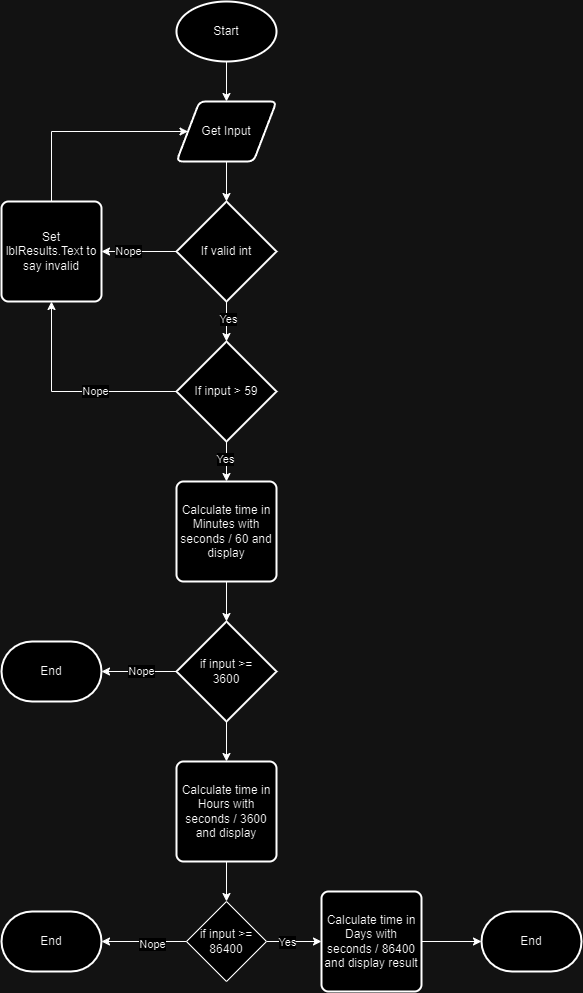

The diagram above was exported from draw.io. Its source (the exported page's mxGraphModel, read from the mxfile embedded in the PNG):
<mxGraphModel dx="2049" dy="1129" grid="1" gridSize="10" guides="1" tooltips="1" connect="1" arrows="1" fold="1" page="1" pageScale="1" pageWidth="850" pageHeight="1100" math="0" shadow="0">
  <root>
    <mxCell id="0" />
    <mxCell id="1" parent="0" />
    <mxCell id="uaTOy_KGUDCtimsiWOgH-3" style="edgeStyle=orthogonalEdgeStyle;rounded=0;orthogonalLoop=1;jettySize=auto;html=1;entryX=0.5;entryY=0;entryDx=0;entryDy=0;" edge="1" parent="1" source="uaTOy_KGUDCtimsiWOgH-1" target="uaTOy_KGUDCtimsiWOgH-2">
      <mxGeometry relative="1" as="geometry" />
    </mxCell>
    <mxCell id="uaTOy_KGUDCtimsiWOgH-1" value="Start" style="strokeWidth=2;html=1;shape=mxgraph.flowchart.start_1;whiteSpace=wrap;" vertex="1" parent="1">
      <mxGeometry x="375" y="120" width="100" height="60" as="geometry" />
    </mxCell>
    <mxCell id="uaTOy_KGUDCtimsiWOgH-2" value="Get Input" style="shape=parallelogram;html=1;strokeWidth=2;perimeter=parallelogramPerimeter;whiteSpace=wrap;rounded=1;arcSize=12;size=0.23;" vertex="1" parent="1">
      <mxGeometry x="375" y="220" width="100" height="60" as="geometry" />
    </mxCell>
    <mxCell id="uaTOy_KGUDCtimsiWOgH-11" style="edgeStyle=orthogonalEdgeStyle;rounded=0;orthogonalLoop=1;jettySize=auto;html=1;entryX=1;entryY=0.5;entryDx=0;entryDy=0;" edge="1" parent="1" source="uaTOy_KGUDCtimsiWOgH-4" target="uaTOy_KGUDCtimsiWOgH-10">
      <mxGeometry relative="1" as="geometry" />
    </mxCell>
    <mxCell id="uaTOy_KGUDCtimsiWOgH-12" value="Nope" style="edgeLabel;html=1;align=center;verticalAlign=middle;resizable=0;points=[];" vertex="1" connectable="0" parent="uaTOy_KGUDCtimsiWOgH-11">
      <mxGeometry x="0.2987" y="-1" relative="1" as="geometry">
        <mxPoint as="offset" />
      </mxGeometry>
    </mxCell>
    <mxCell id="uaTOy_KGUDCtimsiWOgH-4" value="If valid int" style="strokeWidth=2;html=1;shape=mxgraph.flowchart.decision;whiteSpace=wrap;" vertex="1" parent="1">
      <mxGeometry x="375" y="320" width="100" height="100" as="geometry" />
    </mxCell>
    <mxCell id="uaTOy_KGUDCtimsiWOgH-14" style="edgeStyle=orthogonalEdgeStyle;rounded=0;orthogonalLoop=1;jettySize=auto;html=1;entryX=0.5;entryY=1;entryDx=0;entryDy=0;" edge="1" parent="1" source="uaTOy_KGUDCtimsiWOgH-5" target="uaTOy_KGUDCtimsiWOgH-10">
      <mxGeometry relative="1" as="geometry" />
    </mxCell>
    <mxCell id="uaTOy_KGUDCtimsiWOgH-15" value="Nope" style="edgeLabel;html=1;align=center;verticalAlign=middle;resizable=0;points=[];" vertex="1" connectable="0" parent="uaTOy_KGUDCtimsiWOgH-14">
      <mxGeometry x="-0.2372" y="-1" relative="1" as="geometry">
        <mxPoint as="offset" />
      </mxGeometry>
    </mxCell>
    <mxCell id="uaTOy_KGUDCtimsiWOgH-21" style="edgeStyle=orthogonalEdgeStyle;rounded=0;orthogonalLoop=1;jettySize=auto;html=1;entryX=0.5;entryY=0;entryDx=0;entryDy=0;" edge="1" parent="1" source="uaTOy_KGUDCtimsiWOgH-5" target="uaTOy_KGUDCtimsiWOgH-20">
      <mxGeometry relative="1" as="geometry" />
    </mxCell>
    <mxCell id="uaTOy_KGUDCtimsiWOgH-22" value="Yes" style="edgeLabel;html=1;align=center;verticalAlign=middle;resizable=0;points=[];" vertex="1" connectable="0" parent="uaTOy_KGUDCtimsiWOgH-21">
      <mxGeometry x="-0.1214" y="-2" relative="1" as="geometry">
        <mxPoint as="offset" />
      </mxGeometry>
    </mxCell>
    <mxCell id="uaTOy_KGUDCtimsiWOgH-5" value="If input &amp;gt; 59" style="strokeWidth=2;html=1;shape=mxgraph.flowchart.decision;whiteSpace=wrap;" vertex="1" parent="1">
      <mxGeometry x="375" y="460" width="100" height="100" as="geometry" />
    </mxCell>
    <mxCell id="uaTOy_KGUDCtimsiWOgH-6" style="edgeStyle=orthogonalEdgeStyle;rounded=0;orthogonalLoop=1;jettySize=auto;html=1;entryX=0.5;entryY=0;entryDx=0;entryDy=0;entryPerimeter=0;" edge="1" parent="1" source="uaTOy_KGUDCtimsiWOgH-4" target="uaTOy_KGUDCtimsiWOgH-5">
      <mxGeometry relative="1" as="geometry" />
    </mxCell>
    <mxCell id="uaTOy_KGUDCtimsiWOgH-7" value="Yes" style="edgeLabel;html=1;align=center;verticalAlign=middle;resizable=0;points=[];" vertex="1" connectable="0" parent="uaTOy_KGUDCtimsiWOgH-6">
      <mxGeometry x="-0.15" y="1" relative="1" as="geometry">
        <mxPoint as="offset" />
      </mxGeometry>
    </mxCell>
    <mxCell id="uaTOy_KGUDCtimsiWOgH-13" style="edgeStyle=orthogonalEdgeStyle;rounded=0;orthogonalLoop=1;jettySize=auto;html=1;entryX=0;entryY=0.5;entryDx=0;entryDy=0;" edge="1" parent="1" source="uaTOy_KGUDCtimsiWOgH-10" target="uaTOy_KGUDCtimsiWOgH-2">
      <mxGeometry relative="1" as="geometry">
        <Array as="points">
          <mxPoint x="250" y="250" />
        </Array>
      </mxGeometry>
    </mxCell>
    <mxCell id="uaTOy_KGUDCtimsiWOgH-10" value="Set lblResults.Text to say invalid" style="rounded=1;whiteSpace=wrap;html=1;absoluteArcSize=1;arcSize=14;strokeWidth=2;" vertex="1" parent="1">
      <mxGeometry x="200" y="320" width="100" height="100" as="geometry" />
    </mxCell>
    <mxCell id="uaTOy_KGUDCtimsiWOgH-16" style="edgeStyle=orthogonalEdgeStyle;rounded=0;orthogonalLoop=1;jettySize=auto;html=1;entryX=0.5;entryY=0;entryDx=0;entryDy=0;entryPerimeter=0;" edge="1" parent="1" source="uaTOy_KGUDCtimsiWOgH-2" target="uaTOy_KGUDCtimsiWOgH-4">
      <mxGeometry relative="1" as="geometry" />
    </mxCell>
    <mxCell id="uaTOy_KGUDCtimsiWOgH-20" value="Calculate time in Minutes with seconds / 60 and display" style="rounded=1;whiteSpace=wrap;html=1;absoluteArcSize=1;arcSize=14;strokeWidth=2;" vertex="1" parent="1">
      <mxGeometry x="375" y="600" width="100" height="100" as="geometry" />
    </mxCell>
    <mxCell id="uaTOy_KGUDCtimsiWOgH-29" style="edgeStyle=orthogonalEdgeStyle;rounded=0;orthogonalLoop=1;jettySize=auto;html=1;entryX=0.5;entryY=0;entryDx=0;entryDy=0;" edge="1" parent="1" source="uaTOy_KGUDCtimsiWOgH-23" target="uaTOy_KGUDCtimsiWOgH-28">
      <mxGeometry relative="1" as="geometry" />
    </mxCell>
    <mxCell id="uaTOy_KGUDCtimsiWOgH-23" value="if input &amp;gt;= &lt;br&gt;3600" style="strokeWidth=2;html=1;shape=mxgraph.flowchart.decision;whiteSpace=wrap;" vertex="1" parent="1">
      <mxGeometry x="375" y="740" width="100" height="100" as="geometry" />
    </mxCell>
    <mxCell id="uaTOy_KGUDCtimsiWOgH-24" style="edgeStyle=orthogonalEdgeStyle;rounded=0;orthogonalLoop=1;jettySize=auto;html=1;entryX=0.5;entryY=0;entryDx=0;entryDy=0;entryPerimeter=0;" edge="1" parent="1" source="uaTOy_KGUDCtimsiWOgH-20" target="uaTOy_KGUDCtimsiWOgH-23">
      <mxGeometry relative="1" as="geometry" />
    </mxCell>
    <mxCell id="uaTOy_KGUDCtimsiWOgH-25" value="End" style="strokeWidth=2;html=1;shape=mxgraph.flowchart.terminator;whiteSpace=wrap;" vertex="1" parent="1">
      <mxGeometry x="200" y="760" width="100" height="60" as="geometry" />
    </mxCell>
    <mxCell id="uaTOy_KGUDCtimsiWOgH-26" style="edgeStyle=orthogonalEdgeStyle;rounded=0;orthogonalLoop=1;jettySize=auto;html=1;entryX=1;entryY=0.5;entryDx=0;entryDy=0;entryPerimeter=0;" edge="1" parent="1" source="uaTOy_KGUDCtimsiWOgH-23" target="uaTOy_KGUDCtimsiWOgH-25">
      <mxGeometry relative="1" as="geometry" />
    </mxCell>
    <mxCell id="uaTOy_KGUDCtimsiWOgH-27" value="Nope" style="edgeLabel;html=1;align=center;verticalAlign=middle;resizable=0;points=[];" vertex="1" connectable="0" parent="uaTOy_KGUDCtimsiWOgH-26">
      <mxGeometry x="-0.0629" y="-1" relative="1" as="geometry">
        <mxPoint as="offset" />
      </mxGeometry>
    </mxCell>
    <mxCell id="uaTOy_KGUDCtimsiWOgH-31" style="edgeStyle=orthogonalEdgeStyle;rounded=0;orthogonalLoop=1;jettySize=auto;html=1;entryX=0.5;entryY=0;entryDx=0;entryDy=0;" edge="1" parent="1" source="uaTOy_KGUDCtimsiWOgH-28" target="uaTOy_KGUDCtimsiWOgH-30">
      <mxGeometry relative="1" as="geometry" />
    </mxCell>
    <mxCell id="uaTOy_KGUDCtimsiWOgH-28" value="Calculate time in Hours with seconds / 3600 and display" style="rounded=1;whiteSpace=wrap;html=1;absoluteArcSize=1;arcSize=14;strokeWidth=2;" vertex="1" parent="1">
      <mxGeometry x="375" y="880" width="100" height="100" as="geometry" />
    </mxCell>
    <mxCell id="uaTOy_KGUDCtimsiWOgH-36" style="edgeStyle=orthogonalEdgeStyle;rounded=0;orthogonalLoop=1;jettySize=auto;html=1;entryX=0;entryY=0.5;entryDx=0;entryDy=0;" edge="1" parent="1" source="uaTOy_KGUDCtimsiWOgH-30" target="uaTOy_KGUDCtimsiWOgH-35">
      <mxGeometry relative="1" as="geometry" />
    </mxCell>
    <mxCell id="uaTOy_KGUDCtimsiWOgH-37" value="Yes" style="edgeLabel;html=1;align=center;verticalAlign=middle;resizable=0;points=[];" vertex="1" connectable="0" parent="uaTOy_KGUDCtimsiWOgH-36">
      <mxGeometry x="-0.2519" relative="1" as="geometry">
        <mxPoint as="offset" />
      </mxGeometry>
    </mxCell>
    <mxCell id="uaTOy_KGUDCtimsiWOgH-30" value="if input &amp;gt;=&lt;br&gt;86400" style="rhombus;whiteSpace=wrap;html=1;" vertex="1" parent="1">
      <mxGeometry x="385" y="1020" width="80" height="80" as="geometry" />
    </mxCell>
    <mxCell id="uaTOy_KGUDCtimsiWOgH-32" value="End" style="strokeWidth=2;html=1;shape=mxgraph.flowchart.terminator;whiteSpace=wrap;" vertex="1" parent="1">
      <mxGeometry x="200" y="1030" width="100" height="60" as="geometry" />
    </mxCell>
    <mxCell id="uaTOy_KGUDCtimsiWOgH-33" style="edgeStyle=orthogonalEdgeStyle;rounded=0;orthogonalLoop=1;jettySize=auto;html=1;entryX=1;entryY=0.5;entryDx=0;entryDy=0;entryPerimeter=0;" edge="1" parent="1" source="uaTOy_KGUDCtimsiWOgH-30" target="uaTOy_KGUDCtimsiWOgH-32">
      <mxGeometry relative="1" as="geometry" />
    </mxCell>
    <mxCell id="uaTOy_KGUDCtimsiWOgH-34" value="Nope" style="edgeLabel;html=1;align=center;verticalAlign=middle;resizable=0;points=[];" vertex="1" connectable="0" parent="uaTOy_KGUDCtimsiWOgH-33">
      <mxGeometry x="-0.1798" y="2" relative="1" as="geometry">
        <mxPoint as="offset" />
      </mxGeometry>
    </mxCell>
    <mxCell id="uaTOy_KGUDCtimsiWOgH-35" value="Calculate time in Days with seconds / 86400 and display result" style="rounded=1;whiteSpace=wrap;html=1;absoluteArcSize=1;arcSize=14;strokeWidth=2;" vertex="1" parent="1">
      <mxGeometry x="520" y="1010" width="100" height="100" as="geometry" />
    </mxCell>
    <mxCell id="uaTOy_KGUDCtimsiWOgH-38" value="End" style="strokeWidth=2;html=1;shape=mxgraph.flowchart.terminator;whiteSpace=wrap;" vertex="1" parent="1">
      <mxGeometry x="680" y="1030" width="100" height="60" as="geometry" />
    </mxCell>
    <mxCell id="uaTOy_KGUDCtimsiWOgH-39" style="edgeStyle=orthogonalEdgeStyle;rounded=0;orthogonalLoop=1;jettySize=auto;html=1;entryX=0;entryY=0.5;entryDx=0;entryDy=0;entryPerimeter=0;" edge="1" parent="1" source="uaTOy_KGUDCtimsiWOgH-35" target="uaTOy_KGUDCtimsiWOgH-38">
      <mxGeometry relative="1" as="geometry" />
    </mxCell>
  </root>
</mxGraphModel>